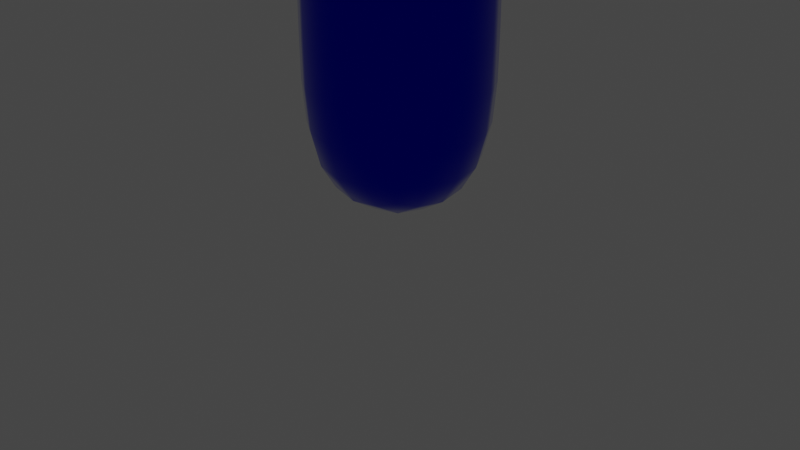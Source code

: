 # Source: rigtest.blend  (saved by Blender 2.81.16; exported with 4.5.12 LTS)
import bpy
from mathutils import Matrix  # noqa: F401  (used for matrix-valued properties, if any)

bpy.ops.wm.read_factory_settings(use_empty=True)
scene = bpy.context.scene
scene.name = 'Scene'

# ---- collections
col_local = bpy.data.collections.new('Local'); scene.collection.children.link(col_local)
col_export = bpy.data.collections.new('Export'); scene.collection.children.link(col_export)
col_controller = bpy.data.collections.new('Controller'); col_export.children.link(col_controller)
col_underworld = bpy.data.collections.new('Underworld'); col_export.children.link(col_underworld)

# ---- materials (node trees are filled in below, after node groups)
mat_material = bpy.data.materials.new('Material')
mat_material.alpha_threshold = 0.0
mat_material.use_transparent_shadow = False
mat_material.line_color = (0.0, 0.0, 0.0, 1.0)

# ---- material node trees
mat_material.use_nodes = True; mat_material.node_tree.nodes.clear()
_N = mat_material.node_tree.nodes; _L = mat_material.node_tree.links
n0 = _N.new('ShaderNodeOutputMaterial'); n0.name = 'Material Output'; n0.location = (300, 300)
n1 = _N.new('ShaderNodeBsdfPrincipled'); n1.name = 'Principled BSDF'; n1.location = (10, 300)
n1.distribution = 'GGX'
n1.subsurface_method = 'BURLEY'
n1.inputs[0].default_value = (0.0, 0.003076, 0.8, 1.0)
n1.inputs[1].default_value = 1.0
n1.inputs[2].default_value = 0.0
n1.inputs[3].default_value = 1.45
n1.inputs[13].default_value = 0.0
n1.inputs[27].default_value = (0.0, 0.0, 0.0, 1.0)
n1.inputs[28].default_value = 1.0
_L.new(n1.outputs[0], n0.inputs[0])
n0.is_active_output = True

# ---- world
world_world = bpy.data.worlds.new('World'); scene.world = world_world
world_world.use_nodes = True; world_world.node_tree.nodes.clear()
_N = world_world.node_tree.nodes; _L = world_world.node_tree.links
n0 = _N.new('ShaderNodeOutputWorld'); n0.name = 'World Output'; n0.location = (300, 300)
n1 = _N.new('ShaderNodeBackground'); n1.name = 'Background'; n1.location = (10, 300)
n1.inputs[0].default_value = (0.05088, 0.05088, 0.05088, 1.0)
_L.new(n1.outputs[0], n0.inputs[0])
n0.is_active_output = True
world_world.color = (0.05088, 0.05088, 0.05088)
world_world.use_sun_shadow = False
world_world.sun_shadow_jitter_overblur = 0.0

# ---- cameras
cam_camera = bpy.data.cameras.new('Camera')
cam_camera.clip_end = 100.0
cam_camera.ortho_scale = 7.314

# ---- lights
light_light = bpy.data.lights.new('Light', 'POINT')
light_light.transmission_factor = 0.0
light_light.energy = 1000.0
light_light.shadow_soft_size = 0.1
light_light.shadow_maximum_resolution = 0.006
light_light.use_absolute_resolution = True

# ---- meshes
me_circle_001 = bpy.data.meshes.new('Circle.001')
me_circle_001.from_pydata([(0.0, 1.0, 0.0), (-0.1951, 0.9808, 0.0), (-0.3827, 0.9239, 0.0), (-0.5556, 0.8315, 0.0), (-0.7071, 0.7071, 0.0), (-0.8315, 0.5556, 0.0), (-0.9239, 0.3827, 0.0), (-0.9808, 0.1951, 0.0), (-1.0, 7.55e-08, 0.0), (-0.9808, -0.1951, 0.0), (-0.9239, -0.3827, 0.0), (-0.8315, -0.5556, 0.0), (-0.7071, -0.7071, 0.0), (-0.5556, -0.8315, 0.0), (-0.3827, -0.9239, 0.0), (-0.1951, -0.9808, 0.0), (3.258e-07, -1.0, 0.0), (0.1951, -0.9808, 0.0), (0.3827, -0.9239, 0.0), (0.5556, -0.8315, 0.0), (0.7071, -0.7071, 0.0), (0.8315, -0.5556, 0.0), (0.9239, -0.3827, 0.0), (0.9808, -0.1951, 0.0), (1.0, 9.656e-07, 0.0), (0.9808, 0.1951, 0.0), (0.9239, 0.3827, 0.0), (0.8315, 0.5556, 0.0), (0.7071, 0.7071, 0.0), (0.5556, 0.8315, 0.0), (0.3827, 0.9239, 0.0), (0.1951, 0.9808, 0.0)], [(1, 0), (2, 1), (3, 2), (4, 3), (5, 4), (6, 5), (7, 6), (8, 7), (9, 8), (10, 9), (11, 10), (12, 11), (13, 12), (14, 13), (15, 14), (16, 15), (17, 16), (18, 17), (19, 18), (20, 19), (21, 20), (22, 21), (23, 22), (24, 23), (25, 24), (26, 25), (27, 26), (28, 27), (29, 28), (30, 29), (31, 30), (0, 31)], [])
_uv = me_circle_001.uv_layers.new(name='UVMap')
_uv.uv.foreach_set('vector', [])
me_circle_001.use_remesh_fix_poles = True
me_circle_001.use_remesh_preserve_attributes = False
me_circle_001.use_mirror_vertex_groups = False
me_circle_001.update()
me_circle = bpy.data.meshes.new('Circle')
me_circle.from_pydata([(0.0, 1.0, 0.0), (-0.1951, 0.9808, 0.0), (-0.3827, 0.9239, 0.0), (-0.5556, 0.8315, 0.0), (-0.7071, 0.7071, 0.0), (-0.8315, 0.5556, 0.0), (-0.9239, 0.3827, 0.0), (-0.9808, 0.1951, 0.0), (-1.0, 7.55e-08, 0.0), (-0.9808, -0.1951, 0.0), (-0.9239, -0.3827, 0.0), (-0.8315, -0.5556, 0.0), (-0.7071, -0.7071, 0.0), (-0.5556, -0.8315, 0.0), (-0.3827, -0.9239, 0.0), (-0.1951, -0.9808, 0.0), (3.258e-07, -1.0, 0.0), (0.1951, -0.9808, 0.0), (0.3827, -0.9239, 0.0), (0.5556, -0.8315, 0.0), (0.7071, -0.7071, 0.0), (0.8315, -0.5556, 0.0), (0.9239, -0.3827, 0.0), (0.9808, -0.1951, 0.0), (1.0, 9.656e-07, 0.0), (0.9808, 0.1951, 0.0), (0.9239, 0.3827, 0.0), (0.8315, 0.5556, 0.0), (0.7071, 0.7071, 0.0), (0.5556, 0.8315, 0.0), (0.3827, 0.9239, 0.0), (0.1951, 0.9808, 0.0)], [(1, 0), (2, 1), (3, 2), (4, 3), (5, 4), (6, 5), (7, 6), (8, 7), (9, 8), (10, 9), (11, 10), (12, 11), (13, 12), (14, 13), (15, 14), (16, 15), (17, 16), (18, 17), (19, 18), (20, 19), (21, 20), (22, 21), (23, 22), (24, 23), (25, 24), (26, 25), (27, 26), (28, 27), (29, 28), (30, 29), (31, 30), (0, 31)], [])
_uv = me_circle.uv_layers.new(name='UVMap')
_uv.uv.foreach_set('vector', [])
me_circle.use_remesh_fix_poles = True
me_circle.use_remesh_preserve_attributes = False
me_circle.use_mirror_vertex_groups = False
me_circle.update()
me_cube = bpy.data.meshes.new('Cube')
me_cube.from_pydata([(1.0, 1.0, 1.0), (1.0, 1.0, -1.0), (1.0, -1.0, 1.0), (1.0, -1.0, -1.0), (-1.0, 1.0, 1.0), (-1.0, 1.0, -1.0), (-1.0, -1.0, 1.0), (-1.0, -1.0, -1.0), (1.0, -1.0, 2.425), (-1.0, -1.0, 2.425), (1.0, 1.0, 2.425), (-1.0, 1.0, 2.425), (1.0, -1.0, 3.854), (-1.0, -1.0, 3.854), (1.0, 1.0, 3.854), (-1.0, 1.0, 3.854), (1.0, -1.0, 5.059), (-1.0, -1.0, 5.059), (1.0, 1.0, 5.059), (-1.0, 1.0, 5.059)], [], [(4, 6, 9, 11), (3, 2, 6, 7), (7, 6, 4, 5), (5, 1, 3, 7), (1, 0, 2, 3), (5, 4, 0, 1), (8, 10, 14, 12), (2, 0, 10, 8), (0, 4, 11, 10), (6, 2, 8, 9), (15, 13, 17, 19), (11, 9, 13, 15), (9, 8, 12, 13), (10, 11, 15, 14), (18, 19, 17, 16), (13, 12, 16, 17), (14, 15, 19, 18), (12, 14, 18, 16)])
me_cube.polygons.foreach_set('use_smooth', [True] * 18)
_uv = me_cube.uv_layers.new(name='UVMap')
_uv.uv.foreach_set('vector', [0.5, 0.5037, 0.25, 0.5037, 0.25, 0.3269, 0.5, 0.3269, 0.75, 0.7518, 0.75, 0.5037, 1.0, 0.5037, 1.0, 0.7518, 0.25, 0.7518, 0.25, 0.5037, 0.5, 0.5037, 0.5, 0.7518, 0.5, 1.0, 0.25, 1.0, 0.25, 0.7518, 0.5, 0.7518, 2.831e-07, 0.7518, 1.937e-07, 0.5037, 0.25, 0.5037, 0.25, 0.7518, 0.75, 0.0, 0.75, 0.2482, 0.5, 0.2482, 0.5, 2.958e-08, 0.25, 0.3269, 1.192e-07, 0.3269, 5.96e-08, 0.1495, 0.25, 0.1495, 0.25, 0.5037, 1.937e-07, 0.5037, 1.192e-07, 0.3269, 0.25, 0.3269, 0.5, 0.2482, 0.75, 0.2482, 0.75, 0.4249, 0.5, 0.4249, 1.0, 0.5037, 0.75, 0.5037, 0.75, 0.3269, 1.0, 0.3269, 0.5, 0.1495, 0.25, 0.1495, 0.25, 0.0, 0.5, 0.0, 0.5, 0.3269, 0.25, 0.3269, 0.25, 0.1495, 0.5, 0.1495, 1.0, 0.3269, 0.75, 0.3269, 0.75, 0.1495, 1.0, 0.1495, 0.5, 0.4249, 0.75, 0.4249, 0.75, 0.6023, 0.5, 0.6023, 0.25, 0.7518, 0.25, 1.0, 3.725e-08, 1.0, 0.0, 0.7518, 1.0, 0.1495, 0.75, 0.1495, 0.75, 0.0, 1.0, 0.0, 0.5, 0.6023, 0.75, 0.6023, 0.75, 0.7518, 0.5, 0.7518, 0.25, 0.1495, 5.96e-08, 0.1495, 0.0, 1.183e-07, 0.25, 0.0])
me_cube.materials.append(mat_material)
me_cube.use_remesh_preserve_volume = False
me_cube.use_remesh_preserve_attributes = False
me_cube.use_mirror_vertex_groups = False
me_cube.update()
arm_armature_001 = bpy.data.armatures.new('Armature.001')  # bones are not reproduced

# ---- objects
ob_camera = bpy.data.objects.new('Camera', cam_camera)
ob_light = bpy.data.objects.new('Light', light_light)
ob_top = bpy.data.objects.new('top', me_circle_001)
ob_knee = bpy.data.objects.new('knee', me_circle)
ob_armature = bpy.data.objects.new('Armature', arm_armature_001)
ob_worm = bpy.data.objects.new('Worm', me_cube)

# ---- transforms, parenting, visibility, modifiers, constraints
ob_camera.location = (7.359, -6.926, 4.958)
ob_camera.rotation_euler = (1.109, 0.0, 0.8149)
ob_camera.lock_rotations_4d = False
ob_camera.empty_display_type = 'ARROWS'
ob_camera.color = (0.0, 0.0, 0.0, 0.0)
ob_camera.display_type = 'WIRE'
ob_camera.lineart.crease_threshold = 0.0
ob_light.location = (4.076, 1.005, 5.904)
ob_light.rotation_euler = (0.6503, 0.05522, 1.866)
ob_light.lock_rotations_4d = False
ob_light.empty_display_type = 'ARROWS'
ob_light.color = (0.0, 0.0, 0.0, 0.0)
ob_light.lineart.crease_threshold = 0.0
ob_top.location = (0.0, 0.0, 6.057)
ob_top.scale = (1.807, 1.807, 1.0)
ob_top.lineart.crease_threshold = 0.0
_c = ob_top.constraints.new('LIMIT_LOCATION'); _c.name = 'Limit Location'
_c.owner_space = 'LOCAL'
_c.use_min_x = True
_c.use_min_y = True
_c.use_min_z = True
_c.use_max_x = True
_c.use_max_y = True
_c.use_max_z = True
_c.min_x = -1.0
_c.min_y = -1.0
_c.min_z = 5.5
_c.max_x = 1.0
_c.max_y = 1.0
_c.max_z = 6.0
ob_knee.location = (0.0, 0.0, 2.909)
ob_knee.scale = (1.807, 1.807, 1.0)
ob_knee.lineart.crease_threshold = 0.0
_c = ob_knee.constraints.new('LIMIT_LOCATION'); _c.name = 'Limit Location'
_c.owner_space = 'LOCAL'
_c.use_min_x = True
_c.use_min_y = True
_c.use_min_z = True
_c.use_max_x = True
_c.use_max_y = True
_c.use_max_z = True
_c.min_x = -1.0
_c.min_y = -1.0
_c.min_z = 3.434
_c.max_x = 1.0
_c.max_y = 1.0
_c.max_z = 3.434
ob_armature.location = (0.0, 0.0, 0.0)
ob_armature.hide_select = True
ob_armature.lineart.crease_threshold = 0.0
ob_worm.parent = ob_armature
ob_worm.location = (0.0, 0.0, 1.005)
ob_worm.lock_rotations_4d = False
ob_worm.empty_display_type = 'ARROWS'
ob_worm.lineart.crease_threshold = 0.0
_vg = ob_worm.vertex_groups.new(name='Bone')
for _i, _w in zip([0, 1, 2, 3, 4, 5, 6, 7, 8, 10], [0.4663, 0.9044, 0.4659, 0.8962, 0.1315, 0.8508, 0.1326, 0.8638, 0.04137, 0.04144]): _vg.add([_i], _w, 'REPLACE')
_vg = ob_worm.vertex_groups.new(name='Bone.001')
for _i, _w in zip([0, 1, 2, 3, 4, 5, 6, 7, 8, 9, 10, 11, 12, 14, 16, 18], [0.4821, 0.08544, 0.4824, 0.09285, 0.743, 0.1282, 0.742, 0.117, 0.4389, 0.1487, 0.4389, 0.149, 0.04742, 0.04799, 0.02488, 0.02928]): _vg.add([_i], _w, 'REPLACE')
_vg = ob_worm.vertex_groups.new(name='Bone.002')
for _i, _w in zip([0, 2, 4, 6, 8, 9, 10, 11, 12, 13, 14, 15, 16, 17, 18, 19], [0.04395, 0.04388, 0.1141, 0.1135, 0.4679, 0.7488, 0.4685, 0.7518, 0.4869, 0.4932, 0.4925, 0.5151, 0.4164, 0.2281, 0.4586, 0.4308]): _vg.add([_i], _w, 'REPLACE')
_vg = ob_worm.vertex_groups.new(name='Bone.003')
for _i, _w in zip([8, 9, 10, 11, 12, 13, 14, 15, 16, 17, 18, 19], [0.04492, 0.07845, 0.04363, 0.07532, 0.4592, 0.4859, 0.4534, 0.4627, 0.5421, 0.7585, 0.4974, 0.5439]): _vg.add([_i], _w, 'REPLACE')
_vg = ob_worm.vertex_groups.new(name='topIK')
_m = ob_worm.modifiers.new('Armature', 'ARMATURE')
_m.object = ob_armature
_m = ob_worm.modifiers.new('Subdivision', 'SUBSURF')
_m.uv_smooth = 'PRESERVE_CORNERS'
_m.levels = 2
_m.show_only_control_edges = False

# ---- collection membership
col_local.objects.link(ob_camera)
col_local.objects.link(ob_light)
col_controller.objects.link(ob_top)
col_controller.objects.link(ob_knee)
col_underworld.objects.link(ob_armature)
col_underworld.objects.link(ob_worm)

# ---- scene / render settings (as saved in the file)
scene.camera = ob_camera
scene.frame_start = 1; scene.frame_end = 250; scene.frame_set(1)
scene.render.engine = 'BLENDER_EEVEE_NEXT'
scene.cycles.use_denoising = False
scene.cycles.samples = 128
scene.cycles.sampling_pattern = 'TABULATED_SOBOL'
scene.cycles.use_adaptive_sampling = False
scene.cycles.use_light_tree = False
scene.view_settings.view_transform = 'Filmic'
bpy.context.view_layer.update()
